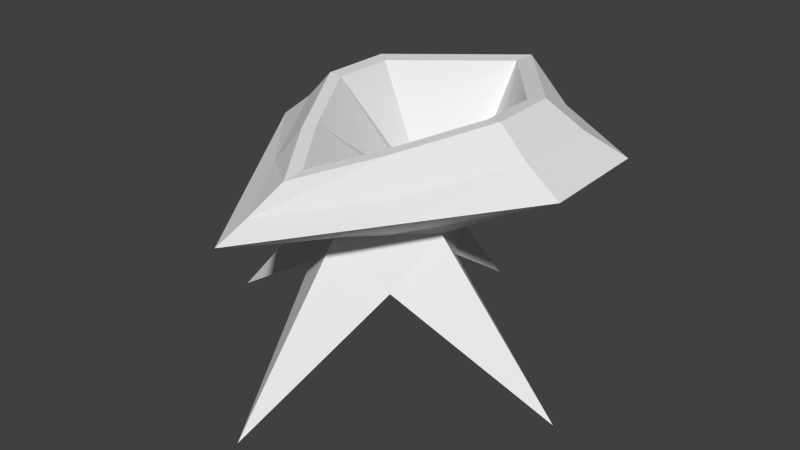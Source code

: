 # Source: crystal-future-turret-wreckage.blend  (saved by Blender 2.76.0; exported with 4.5.12 LTS)
import bpy
from mathutils import Matrix  # noqa: F401  (used for matrix-valued properties, if any)

bpy.ops.wm.read_factory_settings(use_empty=True)
scene = bpy.context.scene
scene.name = 'Scene'

# ---- collections
col_collection_1 = bpy.data.collections.new('Collection 1'); scene.collection.children.link(col_collection_1)

# ---- materials (node trees are filled in below, after node groups)
mat_spaceturret = bpy.data.materials.new('SpaceTurret')
mat_spaceturret.alpha_threshold = 0.0
mat_spaceturret.use_transparent_shadow = False
mat_spaceturret.roughness = 0.5
mat_spaceturret.line_color = (0.0, 0.0, 0.0, 1.0)

# ---- material node trees

# ---- world
world_world = bpy.data.worlds.new('World'); scene.world = world_world
world_world.color = (0.05088, 0.05088, 0.05088)
world_world.use_sun_shadow = False
world_world.sun_shadow_jitter_overblur = 0.0
world_world.cycles.sampling_method = 'MANUAL'
world_world.cycles.sample_map_resolution = 256

# ---- meshes
me_cube = bpy.data.meshes.new('Cube')
me_cube.from_pydata([(-9.251e-05, 4.088, -3.11), (4.093, -0.005014, -3.11), (-9.346e-05, -4.098, -3.11), (-4.093, -0.005013, -3.11), (1.011, 1.006, -1.0), (-1.011, 1.006, -1.0), (-9.257e-05, 1.868, -0.3168), (1.011, -1.016, -1.0), (1.414, -0.005014, 0.0), (-1.011, -1.016, -1.0), (-9.346e-05, -1.419, 0.0), (-1.414, -0.005013, 0.0), (-0.7072, 1.496, -0.3168), (-0.7072, -0.7121, 0.0), (0.707, -0.7121, 0.0), (0.707, 1.496, -0.3168), (-9.307e-05, -0.005014, -1.0), (-1.813, 2.502, -0.2309), (-2.458, 0.8009, 0.4522), (-9.184e-05, 3.456, -0.6279), (-1.229, -1.012, 0.4522), (-9.396e-05, -2.824, 0.4522), (1.229, -1.012, 0.4522), (2.458, 0.8009, 0.4522), (1.813, 2.502, -0.2309), (-3.362, 3.321, 0.9516), (-3.418, 0.8009, 0.9516), (-9.139e-05, 5.216, 0.7226), (-1.709, -1.72, 0.9516), (-9.425e-05, -4.24, 0.9516), (1.709, -1.72, 0.9516), (3.418, 0.8009, 0.9516), (3.362, 3.321, 0.9516), (-2.644, 2.783, 1.517), (-2.688, 0.8009, 1.517), (-9.175e-05, 5.183, 1.275), (-1.344, -1.533, 1.209), (-9.404e-05, -3.516, 1.209), (1.344, -1.533, 1.209), (2.688, 0.8009, 1.517), (2.644, 2.783, 1.517), (-2.045, 2.334, 2.15), (-2.08, 0.8009, 2.15), (-9.202e-05, 4.924, 1.908), (-1.04, -1.084, 1.842), (-9.387e-05, -2.618, 1.578), (1.04, -1.084, 1.842), (2.079, 0.8009, 2.15), (2.045, 2.334, 2.15), (-1.766, 2.125, 2.125), (-1.795, 0.8009, 2.125), (-9.217e-05, 4.36, 1.916), (-0.8976, -0.8263, 1.859), (-9.377e-05, -2.15, 1.632), (0.8974, -0.8263, 1.859), (1.795, 0.8009, 2.125), (1.765, 2.125, 2.125), (-0.6807, 1.843, 0.1584), (-0.6921, 1.574, 0.1584), (-9.27e-05, 3.062, 0.07795), (-0.3461, 1.244, 0.05601), (-9.332e-05, 0.9757, -0.03176), (0.3459, 1.244, 0.05601), (0.6919, 1.574, 0.1584), (0.6805, 1.843, 0.1584)], [], [(7, 2, 9), (5, 3, 11), (6, 0, 5), (9, 13, 11), (10, 13, 9), (7, 14, 10), (8, 14, 7), (4, 15, 8), (6, 15, 4), (5, 16, 9), (4, 16, 5), (4, 1, 7), (16, 7, 9), (12, 5, 11), (12, 6, 5), (3, 9, 11), (2, 10, 9), (2, 7, 10), (1, 8, 7), (1, 4, 8), (0, 6, 4), (3, 5, 9), (0, 4, 5), (16, 4, 7), (14, 8, 23, 22), (19, 17, 25, 27), (11, 13, 20, 18), (6, 12, 17, 19), (15, 6, 19, 24), (10, 14, 22, 21), (13, 10, 21, 20), (12, 11, 18, 17), (8, 15, 24, 23), (32, 27, 35, 40), (23, 24, 32, 31), (21, 22, 30, 29), (18, 20, 28, 26), (17, 18, 26, 25), (24, 19, 27, 32), (22, 23, 31, 30), (20, 21, 29, 28), (34, 36, 44, 42), (30, 31, 39, 38), (28, 29, 37, 36), (27, 25, 33, 35), (31, 32, 40, 39), (29, 30, 38, 37), (26, 28, 36, 34), (25, 26, 34, 33), (48, 43, 51, 56), (33, 34, 42, 41), (40, 35, 43, 48), (38, 39, 47, 46), (36, 37, 45, 44), (35, 33, 41, 43), (39, 40, 48, 47), (37, 38, 46, 45), (50, 52, 60, 58), (46, 47, 55, 54), (44, 45, 53, 52), (43, 41, 49, 51), (47, 48, 56, 55), (45, 46, 54, 53), (42, 44, 52, 50), (41, 42, 50, 49), (49, 50, 58, 57), (56, 51, 59, 64), (54, 55, 63, 62), (52, 53, 61, 60), (51, 49, 57, 59), (55, 56, 64, 63), (53, 54, 62, 61), (58, 60, 61, 62, 63, 64, 59, 57)])
_uv = me_cube.uv_layers.new(name='UVMap')
_uv.uv.foreach_set('vector', [0.4632, 0.4381, 0.4632, 0.4441, 0.4603, 0.4388, 0.4601, 0.4393, 0.4603, 0.4454, 0.4579, 0.4394, 0.4579, 0.4504, 0.4601, 0.4454, 0.4601, 0.4513, 0.5135, 0.5404, 0.5132, 0.5389, 0.5141, 0.5394, 0.5122, 0.5385, 0.5132, 0.5389, 0.5135, 0.5404, 0.5068, 0.5406, 0.5052, 0.5405, 0.5052, 0.539, 0.5052, 0.5421, 0.5052, 0.5405, 0.5068, 0.5406, 0.4989, 0.543, 0.4989, 0.5443, 0.4965, 0.543, 0.5049, 0.541, 0.5045, 0.54, 0.5049, 0.5387, 0.5186, 0.5303, 0.5171, 0.5314, 0.5156, 0.5297, 0.5186, 0.533, 0.5171, 0.5314, 0.5186, 0.5303, 0.4631, 0.4441, 0.4631, 0.4502, 0.4603, 0.4448, 0.5171, 0.5314, 0.5156, 0.5324, 0.5156, 0.5297, 0.5165, 0.5381, 0.5164, 0.5393, 0.5141, 0.5394, 0.5045, 0.5375, 0.5051, 0.5364, 0.5051, 0.5387, 0.4603, 0.4454, 0.4573, 0.4404, 0.4579, 0.4394, 0.4548, 0.4429, 0.456, 0.4385, 0.4573, 0.4404, 0.4547, 0.4361, 0.4506, 0.4406, 0.4489, 0.439, 0.4547, 0.4452, 0.4489, 0.4421, 0.4506, 0.4406, 0.4427, 0.437, 0.4426, 0.443, 0.4403, 0.443, 0.4425, 0.4503, 0.4403, 0.4452, 0.4425, 0.4443, 0.4621, 0.4243, 0.4624, 0.4303, 0.4593, 0.4297, 0.4446, 0.4458, 0.4457, 0.4517, 0.443, 0.4517, 0.5171, 0.5314, 0.5186, 0.533, 0.5156, 0.5324, 0.6144, 0.8059, 0.6154, 0.8047, 0.6172, 0.8034, 0.6155, 0.8064, 0.6094, 0.8164, 0.6103, 0.8196, 0.6082, 0.8221, 0.6058, 0.8165, 0.6211, 0.8067, 0.6201, 0.8054, 0.6212, 0.8049, 0.623, 0.8079, 0.6191, 0.809, 0.62, 0.8087, 0.6216, 0.8105, 0.6189, 0.8115, 0.6142, 0.8025, 0.6133, 0.8021, 0.613, 0.7996, 0.6158, 0.8008, 0.6134, 0.8072, 0.6144, 0.8059, 0.6155, 0.8064, 0.6138, 0.8095, 0.6201, 0.8054, 0.6192, 0.8042, 0.6195, 0.8019, 0.6212, 0.8049, 0.62, 0.8087, 0.6211, 0.8067, 0.623, 0.8079, 0.6216, 0.8105, 0.6154, 0.8047, 0.6142, 0.8025, 0.6158, 0.8008, 0.6172, 0.8034, 0.6248, 0.8263, 0.6259, 0.8207, 0.6267, 0.8208, 0.6264, 0.8263, 0.6172, 0.8034, 0.6158, 0.8008, 0.6189, 0.7997, 0.6189, 0.8034, 0.6138, 0.8095, 0.6155, 0.8064, 0.6166, 0.8076, 0.6142, 0.8118, 0.623, 0.8079, 0.6212, 0.8049, 0.6223, 0.8038, 0.6247, 0.8079, 0.6216, 0.8105, 0.623, 0.8079, 0.6247, 0.8079, 0.6248, 0.8115, 0.6103, 0.8143, 0.6094, 0.8164, 0.6058, 0.8165, 0.6082, 0.8123, 0.6155, 0.8064, 0.6172, 0.8034, 0.6189, 0.8034, 0.6166, 0.8076, 0.6212, 0.8049, 0.6195, 0.8019, 0.6198, 0.7996, 0.6223, 0.8038, 0.6263, 0.8054, 0.6275, 0.8028, 0.6285, 0.8034, 0.6278, 0.8055, 0.613, 0.8044, 0.613, 0.8092, 0.6117, 0.8085, 0.6123, 0.8043, 0.6268, 0.8024, 0.6287, 0.7996, 0.629, 0.8006, 0.6275, 0.8028, 0.6279, 0.8134, 0.6248, 0.8089, 0.6263, 0.8083, 0.6286, 0.8132, 0.613, 0.8092, 0.6115, 0.8123, 0.6105, 0.811, 0.6117, 0.8085, 0.613, 0.7996, 0.613, 0.8044, 0.6123, 0.8043, 0.6123, 0.8006, 0.6249, 0.8053, 0.6268, 0.8024, 0.6275, 0.8028, 0.6263, 0.8054, 0.6248, 0.8089, 0.6249, 0.8053, 0.6263, 0.8054, 0.6263, 0.8083, 0.613, 0.8154, 0.6142, 0.8118, 0.6145, 0.8125, 0.6135, 0.8156, 0.6263, 0.8083, 0.6263, 0.8054, 0.6278, 0.8055, 0.6277, 0.8077, 0.6264, 0.8263, 0.6267, 0.8208, 0.6277, 0.8211, 0.6279, 0.8263, 0.6123, 0.8043, 0.6117, 0.8085, 0.6104, 0.808, 0.611, 0.8046, 0.6275, 0.8028, 0.629, 0.8006, 0.6294, 0.8018, 0.6285, 0.8034, 0.6286, 0.8132, 0.6263, 0.8083, 0.6277, 0.8077, 0.6294, 0.8126, 0.6117, 0.8085, 0.6105, 0.811, 0.6094, 0.8099, 0.6104, 0.808, 0.6123, 0.8006, 0.6123, 0.8043, 0.611, 0.8046, 0.6113, 0.8017, 0.6231, 0.8205, 0.6231, 0.8234, 0.6191, 0.8215, 0.6193, 0.8207, 0.611, 0.8046, 0.6104, 0.808, 0.6102, 0.8077, 0.6107, 0.8048, 0.6091, 0.8027, 0.6113, 0.8017, 0.611, 0.8023, 0.6091, 0.8032, 0.6064, 0.8113, 0.6058, 0.8062, 0.6062, 0.8062, 0.6067, 0.8106, 0.6138, 0.8174, 0.613, 0.8154, 0.6135, 0.8156, 0.6142, 0.8174, 0.6113, 0.8017, 0.611, 0.8046, 0.6107, 0.8048, 0.611, 0.8023, 0.6067, 0.8042, 0.6091, 0.8027, 0.6091, 0.8032, 0.607, 0.8044, 0.6058, 0.8062, 0.6067, 0.8042, 0.607, 0.8044, 0.6062, 0.8062, 0.6062, 0.8062, 0.607, 0.8044, 0.6099, 0.8064, 0.6097, 0.8067, 0.6135, 0.8156, 0.6145, 0.8125, 0.6171, 0.8129, 0.6168, 0.8145, 0.6163, 0.8195, 0.6142, 0.8174, 0.617, 0.8149, 0.6176, 0.8153, 0.6231, 0.8234, 0.623, 0.8259, 0.6189, 0.8222, 0.6191, 0.8215, 0.6067, 0.8106, 0.6062, 0.8062, 0.6097, 0.8067, 0.6097, 0.8089, 0.6142, 0.8174, 0.6135, 0.8156, 0.6168, 0.8145, 0.617, 0.8149, 0.6183, 0.8212, 0.6163, 0.8195, 0.6176, 0.8153, 0.6183, 0.8156, 0.6266, 0.8136, 0.6264, 0.8198, 0.6256, 0.8255, 0.6199, 0.8261, 0.6136, 0.8261, 0.6112, 0.8235, 0.6066, 0.806, 0.6241, 0.8112])
me_cube.materials.append(mat_spaceturret)
me_cube.use_remesh_preserve_volume = False
me_cube.use_remesh_preserve_attributes = False
me_cube.use_mirror_vertex_groups = False
me_cube.update()

# ---- objects
ob_futureturretbase = bpy.data.objects.new('FutureTurretBase', me_cube)

# ---- transforms, parenting, visibility, modifiers, constraints
ob_futureturretbase.location = (0.0, 0.0, -0.7919)
ob_futureturretbase.lock_rotations_4d = False
ob_futureturretbase.empty_display_type = 'ARROWS'
ob_futureturretbase.lineart.crease_threshold = 0.0

# ---- collection membership
col_collection_1.objects.link(ob_futureturretbase)

# ---- scene / render settings (as saved in the file)
scene.frame_start = 1; scene.frame_end = 250; scene.frame_set(1)
scene.render.engine = 'BLENDER_EEVEE_NEXT'
scene.render.resolution_percentage = 50
scene.render.dither_intensity = 0.0
scene.cycles.use_denoising = False
scene.cycles.samples = 10
scene.cycles.sampling_pattern = 'TABULATED_SOBOL'
scene.cycles.light_sampling_threshold = 0.0
scene.cycles.use_adaptive_sampling = False
scene.cycles.use_light_tree = False
scene.cycles.blur_glossy = 0.0
scene.cycles.pixel_filter_type = 'GAUSSIAN'
scene.cycles.sample_clamp_indirect = 0.0
scene.view_settings.view_transform = 'Standard'
bpy.context.view_layer.update()

# ---- added for rendering (the .blend has no active camera and no usable light): camera, sun
cam_auto = bpy.data.cameras.new('AutoCamera')
cam_auto.lens = 50.0
cam_auto.sensor_width = 36.0
cam_auto.clip_end = 1000.0
ob_auto_camera = bpy.data.objects.new('AutoCamera', cam_auto)
scene.collection.objects.link(ob_auto_camera)
ob_auto_camera.location = (12.5538, -14.5767, 8.77107)
ob_auto_camera.rotation_euler = (1.09748, -7.21219e-08, 0.694738)
scene.camera = ob_auto_camera
light_auto_sun = bpy.data.lights.new('AutoSun', 'SUN')
light_auto_sun.energy = 3.0
light_auto_sun.angle = 0.0523599
ob_auto_sun = bpy.data.objects.new('AutoSun', light_auto_sun)
scene.collection.objects.link(ob_auto_sun)
ob_auto_sun.rotation_euler = (0.872665, 0.174533, 0.523599)
bpy.context.view_layer.update()
